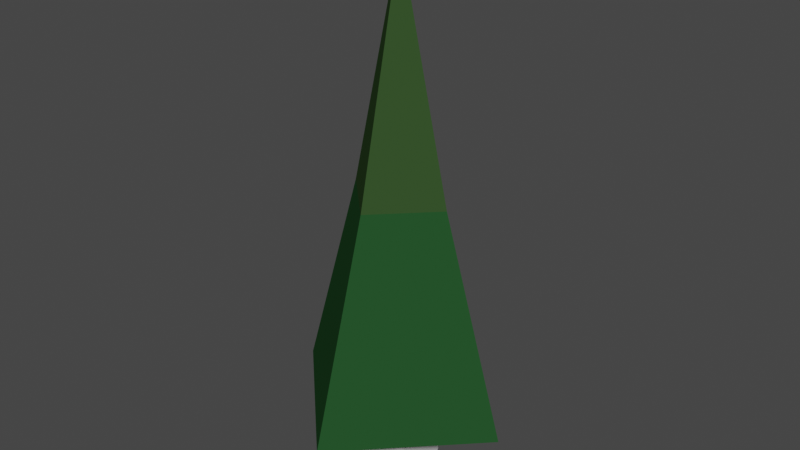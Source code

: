 # Source: environment.blend  (saved by Blender 4.5.91; exported with 4.5.12 LTS)
import bpy
from mathutils import Matrix  # noqa: F401  (used for matrix-valued properties, if any)

bpy.ops.wm.read_factory_settings(use_empty=True)
scene = bpy.context.scene
scene.name = 'Scene'

# ---- collections
col_pine01 = bpy.data.collections.new('Pine01'); scene.collection.children.link(col_pine01)
col_pine02 = bpy.data.collections.new('Pine02'); scene.collection.children.link(col_pine02)
col_grass01 = bpy.data.collections.new('Grass01'); scene.collection.children.link(col_grass01)
col_grass02 = bpy.data.collections.new('Grass02'); scene.collection.children.link(col_grass02)
col_rock01 = bpy.data.collections.new('Rock01'); scene.collection.children.link(col_rock01)
col_rock02 = bpy.data.collections.new('Rock02'); scene.collection.children.link(col_rock02)

# ---- materials (node trees are filled in below, after node groups)
mat_leafs01 = bpy.data.materials.new('Leafs01')
mat_leafs02 = bpy.data.materials.new('Leafs02')
mat_grass = bpy.data.materials.new('Grass')
mat_grass.alpha_threshold = 0.0
mat_grass.use_transparent_shadow = False
mat_grass.roughness = 0.5
mat_grass.line_color = (0.0, 0.0, 0.0, 1.0)
mat_rock = bpy.data.materials.new('Rock')
mat_rock.use_transparent_shadow = False

# ---- material node trees
mat_leafs01.use_nodes = True; mat_leafs01.node_tree.nodes.clear()
_N = mat_leafs01.node_tree.nodes; _L = mat_leafs01.node_tree.links
n0 = _N.new('ShaderNodeBsdfPrincipled'); n0.name = 'Principled BSDF'; n0.location = (-200, 100)
n0.inputs[0].default_value = (0.03412, 0.07414, 0.0235, 1.0)
n0.inputs[2].default_value = 1.0
n0.inputs[13].default_value = 0.0
n1 = _N.new('ShaderNodeOutputMaterial'); n1.name = 'Material Output'; n1.location = (200, 100)
_L.new(n0.outputs[0], n1.inputs[0])
n1.is_active_output = True
mat_leafs02.use_nodes = True; mat_leafs02.node_tree.nodes.clear()
_N = mat_leafs02.node_tree.nodes; _L = mat_leafs02.node_tree.links
n0 = _N.new('ShaderNodeBsdfPrincipled'); n0.name = 'Principled BSDF'; n0.location = (-200, 100)
n0.inputs[0].default_value = (0.01822, 0.07422, 0.02268, 1.0)
n0.inputs[2].default_value = 1.0
n0.inputs[13].default_value = 0.0
n1 = _N.new('ShaderNodeOutputMaterial'); n1.name = 'Material Output'; n1.location = (200, 100)
_L.new(n0.outputs[0], n1.inputs[0])
n1.is_active_output = True
mat_grass.use_nodes = True; mat_grass.node_tree.nodes.clear()
_N = mat_grass.node_tree.nodes; _L = mat_grass.node_tree.links
n0 = _N.new('ShaderNodeOutputMaterial'); n0.name = 'Material Output'; n0.location = (300, 300)
n1 = _N.new('ShaderNodeBsdfPrincipled'); n1.name = 'Principled BSDF'; n1.location = (83, 318)
n1.inputs[0].default_value = (0.1699, 0.411, 0.06513, 1.0)
n1.inputs[2].default_value = 1.0
n1.inputs[13].default_value = 0.0
_L.new(n1.outputs[0], n0.inputs[0])
n0.is_active_output = True
mat_rock.use_nodes = True; mat_rock.node_tree.nodes.clear()
_N = mat_rock.node_tree.nodes; _L = mat_rock.node_tree.links
n0 = _N.new('ShaderNodeBsdfPrincipled'); n0.name = 'Principled BSDF'; n0.location = (-200, 100)
n0.inputs[0].default_value = (0.5206, 0.5206, 0.5206, 1.0)
n1 = _N.new('ShaderNodeOutputMaterial'); n1.name = 'Material Output'; n1.location = (200, 100)
_L.new(n0.outputs[0], n1.inputs[0])
n1.is_active_output = True

# ---- world
world_world = bpy.data.worlds.new('World'); scene.world = world_world
world_world.use_nodes = True; world_world.node_tree.nodes.clear()
_N = world_world.node_tree.nodes; _L = world_world.node_tree.links
n0 = _N.new('ShaderNodeOutputWorld'); n0.name = 'World Output'; n0.location = (300, 300)
n1 = _N.new('ShaderNodeBackground'); n1.name = 'Background'; n1.location = (10, 300)
n1.inputs[0].default_value = (0.05088, 0.05088, 0.05088, 1.0)
_L.new(n1.outputs[0], n0.inputs[0])
n0.is_active_output = True
world_world.color = (0.05088, 0.05088, 0.05088)
world_world.use_sun_shadow = False
world_world.sun_shadow_jitter_overblur = 0.0

# ---- meshes
me_pine01 = bpy.data.meshes.new('Pine01')
me_pine01.from_pydata([(0.1249, 0.1249, -0.5457), (-1.157e-10, 0.153, -0.5648), (0.153, 0.153, -0.4605), (0.153, 0.153, 0.4605), (-1.157e-10, 0.2163, -0.4605), (-1.157e-10, 0.2163, 0.4605), (-0.1249, 0.1249, -0.5457), (-0.153, -1.087e-09, -0.5648), (-0.153, 0.153, -0.4605), (-0.153, 0.153, 0.4605), (-0.2163, -1.087e-09, -0.4605), (-0.2163, -1.087e-09, 0.4605), (-0.1249, -0.1249, -0.5457), (-1.157e-10, -0.153, -0.5648), (-0.153, -0.153, -0.4605), (-0.153, -0.153, 0.4605), (-1.157e-10, -0.2163, -0.4605), (-1.157e-10, -0.2163, 0.4605), (0.1249, -0.1249, -0.5457), (0.153, -1.087e-09, -0.5648), (0.153, -0.153, -0.4605), (0.153, -0.153, 0.4605), (0.2163, -1.087e-09, -0.4605), (0.2163, -1.087e-09, 0.4605), (-1.157e-10, -1.087e-09, -0.608), (0.1249, 0.1249, 0.5457), (-1.157e-10, 0.153, 0.5648), (-0.1249, 0.1249, 0.5457), (0.153, -1.087e-09, 0.5648), (-1.157e-10, -1.087e-09, 0.608), (-0.153, -1.087e-09, 0.5648), (0.1249, -0.1249, 0.5457), (-1.157e-10, -0.153, 0.5648), (-0.1249, -0.1249, 0.5457)], [], [(0, 1, 4, 2), (1, 6, 8, 4), (2, 4, 5, 3), (4, 8, 9, 5), (3, 5, 26, 25), (5, 9, 27, 26), (6, 7, 10, 8), (7, 12, 14, 10), (8, 10, 11, 9), (10, 14, 15, 11), (9, 11, 30, 27), (11, 15, 33, 30), (12, 13, 16, 14), (13, 18, 20, 16), (14, 16, 17, 15), (16, 20, 21, 17), (15, 17, 32, 33), (17, 21, 31, 32), (18, 19, 22, 20), (19, 0, 2, 22), (20, 22, 23, 21), (22, 2, 3, 23), (21, 23, 28, 31), (23, 3, 25, 28), (18, 13, 24, 19), (13, 12, 7, 24), (19, 24, 1, 0), (24, 7, 6, 1), (25, 26, 29, 28), (26, 27, 30, 29), (28, 29, 32, 31), (29, 30, 33, 32)])
me_pine01.update()
me_pinemesh01 = bpy.data.meshes.new('PineMesh01')
me_pinemesh01.from_pydata([(7.421e-10, -0.9963, 0.2896), (5.153e-11, 0.0, 4.633), (-0.9963, 9.545e-10, 0.2896), (0.9963, 9.545e-10, 0.2896), (7.421e-10, 0.9963, 0.2896)], [], [(2, 1, 4), (0, 1, 2), (4, 1, 3), (3, 1, 0)])
_uv = me_pinemesh01.uv_layers.new(name='UVMap')
_uv.uv.foreach_set('vector', [0.375, 0.25, 0.625, 0.5, 0.375, 0.5, 0.375, 0.0, 0.625, 0.25, 0.375, 0.25, 0.375, 0.5, 0.625, 0.75, 0.375, 0.75, 0.375, 0.75, 0.625, 1.0, 0.375, 1.0])
me_pinemesh01.materials.append(mat_leafs01)
me_pinemesh01.update()
me_pine02 = bpy.data.meshes.new('Pine02')
me_pine02.from_pydata([(0.1249, 0.1249, -0.5457), (-1.157e-10, 0.153, -0.5648), (0.153, 0.153, -0.4605), (0.153, 0.153, 0.4605), (-1.157e-10, 0.2163, -0.4605), (-1.157e-10, 0.2163, 0.4605), (-0.1249, 0.1249, -0.5457), (-0.153, -1.087e-09, -0.5648), (-0.153, 0.153, -0.4605), (-0.153, 0.153, 0.4605), (-0.2163, -1.087e-09, -0.4605), (-0.2163, -1.087e-09, 0.4605), (-0.1249, -0.1249, -0.5457), (-1.157e-10, -0.153, -0.5648), (-0.153, -0.153, -0.4605), (-0.153, -0.153, 0.4605), (-1.157e-10, -0.2163, -0.4605), (-1.157e-10, -0.2163, 0.4605), (0.1249, -0.1249, -0.5457), (0.153, -1.087e-09, -0.5648), (0.153, -0.153, -0.4605), (0.153, -0.153, 0.4605), (0.2163, -1.087e-09, -0.4605), (0.2163, -1.087e-09, 0.4605), (-1.157e-10, -1.087e-09, -0.608), (0.1249, 0.1249, 0.5457), (-1.157e-10, 0.153, 0.5648), (-0.1249, 0.1249, 0.5457), (0.153, -1.087e-09, 0.5648), (-1.157e-10, -1.087e-09, 0.608), (-0.153, -1.087e-09, 0.5648), (0.1249, -0.1249, 0.5457), (-1.157e-10, -0.153, 0.5648), (-0.1249, -0.1249, 0.5457)], [], [(0, 1, 4, 2), (1, 6, 8, 4), (2, 4, 5, 3), (4, 8, 9, 5), (3, 5, 26, 25), (5, 9, 27, 26), (6, 7, 10, 8), (7, 12, 14, 10), (8, 10, 11, 9), (10, 14, 15, 11), (9, 11, 30, 27), (11, 15, 33, 30), (12, 13, 16, 14), (13, 18, 20, 16), (14, 16, 17, 15), (16, 20, 21, 17), (15, 17, 32, 33), (17, 21, 31, 32), (18, 19, 22, 20), (19, 0, 2, 22), (20, 22, 23, 21), (22, 2, 3, 23), (21, 23, 28, 31), (23, 3, 25, 28), (18, 13, 24, 19), (13, 12, 7, 24), (19, 24, 1, 0), (24, 7, 6, 1), (25, 26, 29, 28), (26, 27, 30, 29), (28, 29, 32, 31), (29, 30, 33, 32)])
me_pine02.update()
me_pinemesh02 = bpy.data.meshes.new('PineMesh02')
me_pinemesh02.from_pydata([(8.201e-10, -1.136, 0.2896), (5.153e-11, 0.0, 4.067), (-1.136, 1.088e-09, 0.2896), (1.136, 1.088e-09, 0.2896), (8.201e-10, 1.136, 0.2896)], [], [(2, 1, 4), (0, 1, 2), (4, 1, 3), (3, 1, 0)])
_uv = me_pinemesh02.uv_layers.new(name='UVMap')
_uv.uv.foreach_set('vector', [0.375, 0.25, 0.625, 0.5, 0.375, 0.5, 0.375, 0.0, 0.625, 0.25, 0.375, 0.25, 0.375, 0.5, 0.625, 0.75, 0.375, 0.75, 0.375, 0.75, 0.625, 1.0, 0.375, 1.0])
me_pinemesh02.materials.append(mat_leafs02)
me_pinemesh02.update()
me_roundcube = bpy.data.meshes.new('Roundcube')
me_roundcube.from_pydata([(-0.03676, -0.04592, 0.1174), (-0.08082, 0.08347, 0.07923), (0.05374, 0.1228, 0.0572), (0.0978, -0.006593, 0.09538), (0.03645, 0.165, 0.484), (0.0, 0.0, -0.03316), (-0.1379, -0.1782, -0.01069), (-0.1827, -0.07559, 0.04107), (-0.07889, -0.06331, 0.1065), (-0.0341, -0.1659, 0.05477), (-0.2533, -0.3187, 0.3149), (-0.06436, -0.0606, -0.03316), (0.06004, -0.1801, 0.06774), (0.0877, -0.06594, 0.1052), (0.1907, -0.0687, 0.03745), (0.1631, -0.1829, 3.27e-05), (0.3073, -0.261, 0.335), (0.07013, -0.08294, -0.03316)], [], [(5, 2, 3), (5, 3, 0), (5, 1, 2), (5, 0, 1), (3, 4, 0), (2, 4, 3), (1, 4, 2), (0, 4, 1), (11, 8, 9), (11, 9, 6), (11, 7, 8), (11, 6, 7), (9, 10, 6), (8, 10, 9), (7, 10, 8), (6, 10, 7), (17, 14, 15), (17, 15, 12), (17, 13, 14), (17, 12, 13), (15, 16, 12), (14, 16, 15), (13, 16, 14), (12, 16, 13)])
_uv = me_roundcube.uv_layers.new(name='UVMap')
_uv.uv.foreach_set('vector', [0.375, 0.75, 0.5, 0.75, 0.5, 1.0, 0.375, 0.5, 0.5, 0.5, 0.5, 0.75, 0.125, 0.5, 0.25, 0.5, 0.25, 0.75, 0.625, 0.5, 0.75, 0.5, 0.75, 0.75, 0.5, 0.5, 0.625, 0.75, 0.5, 0.75, 0.5, 0.75, 0.625, 1.0, 0.5, 1.0, 0.25, 0.5, 0.375, 0.75, 0.25, 0.75, 0.75, 0.5, 0.875, 0.75, 0.75, 0.75, 0.375, 0.75, 0.5, 0.75, 0.5, 1.0, 0.375, 0.5, 0.5, 0.5, 0.5, 0.75, 0.125, 0.5, 0.25, 0.5, 0.25, 0.75, 0.625, 0.5, 0.75, 0.5, 0.75, 0.75, 0.5, 0.5, 0.625, 0.75, 0.5, 0.75, 0.5, 0.75, 0.625, 1.0, 0.5, 1.0, 0.25, 0.5, 0.375, 0.75, 0.25, 0.75, 0.75, 0.5, 0.875, 0.75, 0.75, 0.75, 0.375, 0.75, 0.5, 0.75, 0.5, 1.0, 0.375, 0.5, 0.5, 0.5, 0.5, 0.75, 0.125, 0.5, 0.25, 0.5, 0.25, 0.75, 0.625, 0.5, 0.75, 0.5, 0.75, 0.75, 0.5, 0.5, 0.625, 0.75, 0.5, 0.75, 0.5, 0.75, 0.625, 1.0, 0.5, 1.0, 0.25, 0.5, 0.375, 0.75, 0.25, 0.75, 0.75, 0.5, 0.875, 0.75, 0.75, 0.75])
me_roundcube.materials.append(mat_grass)
me_roundcube.update()
me_roundcube_003 = bpy.data.meshes.new('Roundcube.003')
me_roundcube_003.from_pydata([(0.08634, -0.09635, 0.1081), (0.002525, 0.02513, 0.1258), (0.1181, 0.1104, 0.08748), (0.2019, -0.01106, 0.06982), (0.2241, 0.03021, 0.517), (0.06519, 5.086e-08, -0.02949), (-0.125, -0.07579, 0.04444), (-0.1635, 0.03839, 0.03896), (-0.06107, 0.07543, 0.09084), (-0.02255, -0.03874, 0.09633), (-0.2424, -0.0352, 0.3875), (-0.04765, 0.01046, -0.02949)], [], [(5, 2, 3), (5, 3, 0), (5, 1, 2), (5, 0, 1), (3, 4, 0), (2, 4, 3), (1, 4, 2), (0, 4, 1), (11, 8, 9), (11, 9, 6), (11, 7, 8), (11, 6, 7), (9, 10, 6), (8, 10, 9), (7, 10, 8), (6, 10, 7)])
_uv = me_roundcube_003.uv_layers.new(name='UVMap')
_uv.uv.foreach_set('vector', [0.375, 0.75, 0.5, 0.75, 0.5, 1.0, 0.375, 0.5, 0.5, 0.5, 0.5, 0.75, 0.125, 0.5, 0.25, 0.5, 0.25, 0.75, 0.625, 0.5, 0.75, 0.5, 0.75, 0.75, 0.5, 0.5, 0.625, 0.75, 0.5, 0.75, 0.5, 0.75, 0.625, 1.0, 0.5, 1.0, 0.25, 0.5, 0.375, 0.75, 0.25, 0.75, 0.75, 0.5, 0.875, 0.75, 0.75, 0.75, 0.375, 0.75, 0.5, 0.75, 0.5, 1.0, 0.375, 0.5, 0.5, 0.5, 0.5, 0.75, 0.125, 0.5, 0.25, 0.5, 0.25, 0.75, 0.625, 0.5, 0.75, 0.5, 0.75, 0.75, 0.5, 0.5, 0.625, 0.75, 0.5, 0.75, 0.5, 0.75, 0.625, 1.0, 0.5, 1.0, 0.25, 0.5, 0.375, 0.75, 0.25, 0.75, 0.75, 0.5, 0.875, 0.75, 0.75, 0.75])
me_roundcube_003.materials.append(mat_grass)
me_roundcube_003.update()
me_cube_003 = bpy.data.meshes.new('Cube.003')
me_cube_003.from_pydata([(0.2663, -0.2663, -0.4329), (-0.1948, -0.2663, -0.4329), (-0.2628, -0.2628, -0.3616), (-0.2663, -0.1948, -0.4329), (0.2244, 0.08921, 0.435), (0.2309, 0.2309, 0.3001), (0.08921, 0.2244, 0.435), (0.264, 0.264, -0.3848), (0.2663, 0.2181, -0.4329), (0.2181, 0.2663, -0.4329), (-0.2273, -0.2273, 0.3733), (-0.2244, -0.1626, 0.435), (0.2244, -0.1626, 0.435), (0.2273, -0.2273, 0.3733), (-0.2663, 0.1794, -0.4329), (-0.1794, 0.2663, -0.4329), (-0.1375, 0.2244, 0.435), (-0.2244, 0.1375, 0.435)], [], [(1, 2, 3), (4, 5, 6), (7, 8, 9), (15, 8, 0, 1), (1, 0, 2), (13, 0, 7, 5), (0, 8, 7), (10, 17, 14, 2), (5, 4, 13), (4, 12, 13), (13, 12, 11, 10), (14, 3, 2), (5, 7, 15, 16), (10, 11, 17), (3, 14, 1), (14, 15, 1), (15, 9, 8), (13, 10, 2, 0), (9, 15, 7), (17, 11, 4, 6), (16, 6, 5), (12, 4, 11), (6, 16, 17), (17, 16, 15, 14)])
_uv = me_cube_003.uv_layers.new(name='UVMap')
_uv.uv.foreach_set('vector', [0.1586, 0.75, 0.3955, 1.0, 0.1288, 0.7062, 0.625, 0.5753, 0.5862, 0.5, 0.6481, 0.4478, 0.3888, 0.5, 0.375, 0.5226, 0.3659, 0.4865, 0.1682, 0.4976, 0.375, 0.5226, 0.375, 0.75, 0.1586, 0.75, 0.375, 0.9664, 0.375, 0.75, 0.3955, 1.0, 0.6072, 0.75, 0.375, 0.75, 0.3888, 0.5, 0.5862, 0.5, 0.375, 0.75, 0.375, 0.5226, 0.3888, 0.5, 0.6072, 0.0, 0.625, 0.2016, 0.375, 0.2092, 0.3955, 0.0, 0.5862, 0.5, 0.625, 0.5753, 0.6072, 0.75, 0.625, 0.5753, 0.625, 0.7178, 0.6072, 0.75, 0.6072, 0.75, 0.625, 0.7178, 0.625, 1.0, 0.6072, 1.0, 0.375, 0.2092, 0.375, 0.03355, 0.3955, 0.0, 0.5862, 0.5, 0.3888, 0.5, 0.3734, 0.2924, 0.6314, 0.3048, 0.6072, 0.0, 0.625, 0.03441, 0.625, 0.2016, 0.1288, 0.7062, 0.1257, 0.5388, 0.1586, 0.75, 0.1257, 0.5388, 0.1682, 0.4976, 0.1586, 0.75, 0.1682, 0.4976, 0.3659, 0.4865, 0.375, 0.5226, 0.6072, 0.75, 0.6072, 1.0, 0.3955, 1.0, 0.375, 0.75, 0.3659, 0.4865, 0.3734, 0.2924, 0.3888, 0.5, 0.875, 0.5484, 0.875, 0.7156, 0.625, 0.5753, 0.6481, 0.4478, 0.6314, 0.3048, 0.6481, 0.4478, 0.5862, 0.5, 0.625, 0.7178, 0.625, 0.5753, 0.875, 0.7156, 0.6481, 0.4478, 0.8122, 0.4856, 0.875, 0.5484, 0.625, 0.2016, 0.6314, 0.3048, 0.3734, 0.2924, 0.375, 0.2092])
me_cube_003.materials.append(mat_rock)
me_cube_003.update()
me_cube_002 = bpy.data.meshes.new('Cube.002')
me_cube_002.from_pydata([(-0.267, 0.267, -0.1404), (0.267, 0.267, -0.1404), (0.2569, 0.2569, 0.1274), (0.1575, -0.2569, 0.1274), (0.2685, -0.2685, 0.07018), (0.2569, -0.1575, 0.1274), (-0.2192, 0.2569, 0.1274), (-0.2613, 0.2613, 0.1057), (-0.2569, 0.2192, 0.1274), (-0.2078, -0.267, -0.1404), (-0.267, -0.2078, -0.1404), (-0.2569, -0.1977, 0.1274), (-0.1977, -0.2569, 0.1274), (0.267, -0.217, -0.1404), (0.2673, -0.2673, -0.09036), (0.217, -0.267, -0.1404)], [], [(3, 4, 5), (6, 7, 8), (8, 7, 0), (13, 14, 15), (10, 13, 9), (13, 5, 14), (10, 11, 8, 0), (0, 7, 6), (1, 13, 10, 0), (3, 12, 9, 15), (5, 2, 6), (6, 2, 1, 0), (8, 11, 3), (11, 12, 3), (3, 5, 6, 8), (13, 15, 9), (5, 4, 14), (1, 2, 5, 13), (15, 14, 3), (14, 4, 3), (10, 9, 12, 11)])
_uv = me_cube_002.uv_layers.new(name='UVMap')
_uv.uv.foreach_set('vector', [0.6497, 0.7737, 0.5716, 0.75, 0.625, 0.7016, 0.8567, 0.5, 0.6048, 0.25, 0.8737, 0.5169, 0.625, 0.2317, 0.6048, 0.25, 0.375, 0.25, 0.375, 0.7266, 0.4217, 0.75, 0.3587, 0.7571, 0.125, 0.7223, 0.375, 0.7266, 0.1527, 0.75, 0.375, 0.7266, 0.625, 0.7016, 0.4217, 0.75, 0.375, 0.02771, 0.625, 0.02879, 0.625, 0.2317, 0.375, 0.25, 0.375, 0.25, 0.6048, 0.25, 0.625, 0.2683, 0.375, 0.5, 0.375, 0.7266, 0.125, 0.7223, 0.125, 0.5, 0.6497, 0.7737, 0.6285, 0.9677, 0.375, 0.9723, 0.3587, 0.7571, 0.625, 0.7016, 0.625, 0.5, 0.8567, 0.5, 0.625, 0.2683, 0.625, 0.5, 0.375, 0.5, 0.375, 0.25, 0.8737, 0.5169, 0.8748, 0.721, 0.6497, 0.7737, 0.8748, 0.721, 0.8428, 0.7534, 0.6497, 0.7737, 0.6497, 0.7737, 0.625, 0.7016, 0.8567, 0.5, 0.8737, 0.5169, 0.375, 0.7266, 0.3587, 0.7571, 0.1527, 0.75, 0.625, 0.7016, 0.5716, 0.75, 0.4217, 0.75, 0.375, 0.5, 0.625, 0.5, 0.625, 0.7016, 0.375, 0.7266, 0.3587, 0.7571, 0.4217, 0.75, 0.6497, 0.7737, 0.4217, 0.75, 0.5716, 0.75, 0.6497, 0.7737, 0.375, 0.02771, 0.3771, 0.0, 0.625, 0.0, 0.625, 0.02879])
me_cube_002.materials.append(mat_rock)
me_cube_002.update()

# ---- objects
ob_pine01 = bpy.data.objects.new('Pine01', me_pine01)
ob_pinemesh01 = bpy.data.objects.new('PineMesh01', me_pinemesh01)
ob_pine02 = bpy.data.objects.new('Pine02', me_pine02)
ob_pinemesh02 = bpy.data.objects.new('PineMesh02', me_pinemesh02)
ob_grass_01 = bpy.data.objects.new('Grass_01', me_roundcube)
ob_grass_02 = bpy.data.objects.new('Grass_02', me_roundcube_003)
ob_rock01 = bpy.data.objects.new('Rock01', me_cube_003)
ob_rock02 = bpy.data.objects.new('Rock02', me_cube_002)

# ---- transforms, parenting, visibility, modifiers, constraints
ob_pine01.location = (0.0, 0.0, 0.4808)
ob_pine01.hide_render = True
ob_pine01.display_type = 'WIRE'
ob_pinemesh01.parent = ob_pine01
ob_pinemesh01.matrix_parent_inverse = Matrix(((1.0, -0.0, 0.0, -0.0), (-0.0, 1.0, -0.0, 0.0), (0.0, -0.0, 1.0, -0.4808), (-0.0, 0.0, -0.0, 1.0)))
ob_pinemesh01.location = (0.0, 0.0, -0.03924)
ob_pine02.location = (0.0, 0.0, 0.52)
ob_pine02.hide_render = True
ob_pine02.display_type = 'WIRE'
ob_pinemesh02.parent = ob_pine02
ob_pinemesh02.matrix_parent_inverse = Matrix(((1.0, -0.0, 0.0, -0.0), (-0.0, 1.0, -0.0, 0.0), (0.0, -0.0, 1.0, -0.52), (-0.0, 0.0, -0.0, 1.0)))
ob_pinemesh02.location = (0.0, 0.0, 0.0)
ob_grass_01.location = (0.0, 0.0, 0.0)
ob_grass_02.location = (0.0, 0.0, 0.0)
ob_rock01.location = (0.0, 0.0, 0.0)
ob_rock02.location = (0.0, 0.0, 0.0)

# ---- collection membership
col_pine01.objects.link(ob_pine01)
col_pine01.objects.link(ob_pinemesh01)
col_pine02.objects.link(ob_pine02)
col_pine02.objects.link(ob_pinemesh02)
col_grass01.objects.link(ob_grass_01)
col_grass02.objects.link(ob_grass_02)
col_rock01.objects.link(ob_rock01)
col_rock02.objects.link(ob_rock02)

# ---- scene / render settings (as saved in the file)
scene.frame_start = 1; scene.frame_end = 250; scene.frame_set(1)
scene.render.engine = 'BLENDER_EEVEE_NEXT'
scene.render.resolution_x = 1024
scene.render.resolution_y = 576
scene.view_settings.view_transform = 'Filmic'
bpy.context.view_layer.update()

# ---- added for rendering (the .blend has no active camera and no usable light): camera, sun
cam_auto = bpy.data.cameras.new('AutoCamera')
cam_auto.lens = 50.0
cam_auto.sensor_width = 36.0
cam_auto.clip_end = 1000.0
ob_auto_camera = bpy.data.objects.new('AutoCamera', cam_auto)
scene.collection.objects.link(ob_auto_camera)
ob_auto_camera.location = (5.51991, -6.6239, 6.49646)
ob_auto_camera.rotation_euler = (1.09748, -7.21219e-08, 0.694738)
scene.camera = ob_auto_camera
light_auto_sun = bpy.data.lights.new('AutoSun', 'SUN')
light_auto_sun.energy = 3.0
light_auto_sun.angle = 0.0523599
ob_auto_sun = bpy.data.objects.new('AutoSun', light_auto_sun)
scene.collection.objects.link(ob_auto_sun)
ob_auto_sun.rotation_euler = (0.872665, 0.174533, 0.523599)
bpy.context.view_layer.update()
